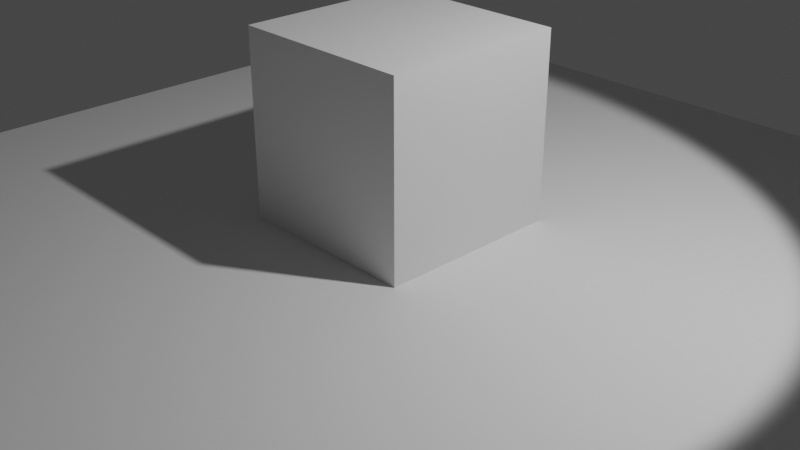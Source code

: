 # Source: cube.blend  (saved by Blender 3.0.42; exported with 4.5.12 LTS)
import bpy
from mathutils import Matrix  # noqa: F401  (used for matrix-valued properties, if any)

bpy.ops.wm.read_factory_settings(use_empty=True)
scene = bpy.context.scene
scene.name = 'Scene'

# ---- collections
col_collection = bpy.data.collections.new('Collection'); scene.collection.children.link(col_collection)

# ---- materials (node trees are filled in below, after node groups)
mat_material = bpy.data.materials.new('Material')
mat_material.alpha_threshold = 0.0
mat_material.use_transparent_shadow = False
mat_material.line_color = (0.0, 0.0, 0.0, 1.0)

# ---- material node trees
mat_material.use_nodes = True; mat_material.node_tree.nodes.clear()
_N = mat_material.node_tree.nodes; _L = mat_material.node_tree.links
n0 = _N.new('ShaderNodeOutputMaterial'); n0.name = 'Material Output'; n0.location = (300, 300)
n1 = _N.new('ShaderNodeBsdfPrincipled'); n1.name = 'Principled BSDF'; n1.location = (10, 300)
n1.distribution = 'GGX'
n1.subsurface_method = 'RANDOM_WALK_SKIN'
n1.inputs[2].default_value = 0.4
n1.inputs[3].default_value = 1.45
n1.inputs[27].default_value = (0.0, 0.0, 0.0, 1.0)
n1.inputs[28].default_value = 1.0
_L.new(n1.outputs[0], n0.inputs[0])
n0.is_active_output = True

# ---- world
world_world = bpy.data.worlds.new('World'); scene.world = world_world
world_world.use_nodes = True; world_world.node_tree.nodes.clear()
_N = world_world.node_tree.nodes; _L = world_world.node_tree.links
n0 = _N.new('ShaderNodeOutputWorld'); n0.name = 'World Output'; n0.location = (300, 300)
n1 = _N.new('ShaderNodeBackground'); n1.name = 'Background'; n1.location = (10, 300)
n1.inputs[0].default_value = (0.05088, 0.05088, 0.05088, 1.0)
_L.new(n1.outputs[0], n0.inputs[0])
n0.is_active_output = True
world_world.color = (0.05088, 0.05088, 0.05088)
world_world.use_sun_shadow = False
world_world.sun_shadow_jitter_overblur = 0.0

# ---- cameras
cam_camera = bpy.data.cameras.new('Camera')
cam_camera.clip_end = 100.0
cam_camera.ortho_scale = 7.314

# ---- lights
light_light = bpy.data.lights.new('Light', 'SPOT')
light_light.transmission_factor = 0.0
light_light.energy = 1000.0
light_light.shadow_soft_size = 0.1
light_light.shadow_maximum_resolution = 0.006
light_light.use_absolute_resolution = True
light_light.spot_size = 1.309

# ---- meshes
me_cube = bpy.data.meshes.new('Cube')
me_cube.from_pydata([(1.0, 1.0, 1.0), (1.0, 1.0, -1.0), (1.0, -1.0, 1.0), (1.0, -1.0, -1.0), (-1.0, 1.0, 1.0), (-1.0, 1.0, -1.0), (-1.0, -1.0, 1.0), (-1.0, -1.0, -1.0)], [], [(0, 4, 6, 2), (3, 2, 6, 7), (7, 6, 4, 5), (5, 1, 3, 7), (1, 0, 2, 3), (5, 4, 0, 1)])
_uv = me_cube.uv_layers.new(name='UVMap')
_uv.uv.foreach_set('vector', [0.625, 0.5, 0.875, 0.5, 0.875, 0.75, 0.625, 0.75, 0.375, 0.75, 0.625, 0.75, 0.625, 1.0, 0.375, 1.0, 0.375, 0.0, 0.625, 0.0, 0.625, 0.25, 0.375, 0.25, 0.125, 0.5, 0.375, 0.5, 0.375, 0.75, 0.125, 0.75, 0.375, 0.5, 0.625, 0.5, 0.625, 0.75, 0.375, 0.75, 0.375, 0.25, 0.625, 0.25, 0.625, 0.5, 0.375, 0.5])
me_cube.materials.append(mat_material)
me_cube.use_remesh_preserve_volume = False
me_cube.use_remesh_preserve_attributes = False
me_cube.use_mirror_vertex_groups = False
me_cube.update()
me_plane = bpy.data.meshes.new('Plane')
me_plane.from_pydata([(-5.0, -5.0, 0.0), (5.0, -5.0, 0.0), (-5.0, 5.0, 0.0), (5.0, 5.0, 0.0)], [], [(0, 1, 3, 2)])
_uv = me_plane.uv_layers.new(name='UVMap')
_uv.uv.foreach_set('vector', [0.0, 0.0, 1.0, 0.0, 1.0, 1.0, 0.0, 1.0])
me_plane.use_remesh_fix_poles = True
me_plane.use_remesh_preserve_attributes = False
me_plane.update()

# ---- objects
ob_cube = bpy.data.objects.new('Cube', me_cube)
ob_light = bpy.data.objects.new('Light', light_light)
ob_camera = bpy.data.objects.new('Camera', cam_camera)
ob_plane = bpy.data.objects.new('Plane', me_plane)

# ---- transforms, parenting, visibility, modifiers, constraints
ob_cube.location = (0.0, 0.0, 1.0)
ob_cube.lock_rotations_4d = False
ob_cube.empty_display_type = 'ARROWS'
ob_cube.lineart.crease_threshold = 0.0
ob_light.location = (4.076, 1.005, 5.904)
ob_light.rotation_euler = (0.6503, 0.05522, 1.866)
ob_light.lock_rotations_4d = False
ob_light.empty_display_type = 'ARROWS'
ob_light.color = (0.0, 0.0, 0.0, 0.0)
ob_light.lineart.crease_threshold = 0.0
ob_camera.location = (7.359, -6.926, 4.958)
ob_camera.rotation_euler = (1.109, 0.0, 0.8149)
ob_camera.lock_rotations_4d = False
ob_camera.empty_display_type = 'ARROWS'
ob_camera.color = (0.0, 0.0, 0.0, 0.0)
ob_camera.display_type = 'WIRE'
ob_camera.lineart.crease_threshold = 0.0
ob_plane.location = (0.0, 0.0, 0.0)

# ---- collection membership
col_collection.objects.link(ob_cube)
col_collection.objects.link(ob_light)
col_collection.objects.link(ob_camera)
col_collection.objects.link(ob_plane)

# ---- scene / render settings (as saved in the file)
scene.camera = ob_camera
scene.frame_start = 1; scene.frame_end = 250; scene.frame_set(1)
scene.render.engine = 'BLENDER_EEVEE_NEXT'
scene.cycles.sampling_pattern = 'TABULATED_SOBOL'
scene.cycles.use_light_tree = False
scene.view_settings.view_transform = 'Filmic'
bpy.context.view_layer.update()
